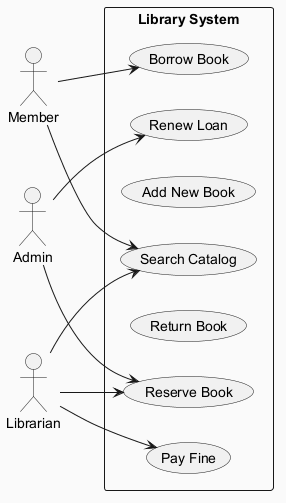

The diagram above was rendered by PlantUML. Its source (embedded in the PNG):
@startuml
skinparam backgroundColor #FAFAFA
skinparam classBackgroundColor #FFF3E0
skinparam classBorderColor #E65100
left to right direction
actor "Member" as Member
actor "Admin" as Admin
actor "Librarian" as Librarian
rectangle "Library System" {
  usecase "Pay Fine" as UC_PayFine
  usecase "Renew Loan" as UC_RenewLoan
  usecase "Add New Book" as UC_AddNewBook
  usecase "Borrow Book" as UC_BorrowBook
  usecase "Return Book" as UC_ReturnBook
  usecase "Reserve Book" as UC_ReserveBook
  usecase "Search Catalog" as UC_SearchCatalog
}
Member --> UC_SearchCatalog
Member --> UC_BorrowBook
Admin --> UC_ReserveBook
Admin --> UC_RenewLoan
Librarian --> UC_ReserveBook
Librarian --> UC_SearchCatalog
Librarian --> UC_PayFine
@enduml